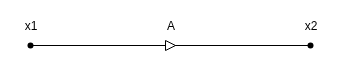

The diagram above was exported from draw.io. Its source (the exported page's mxGraphModel, read from the mxfile embedded in the PNG):
<mxGraphModel dx="634" dy="515" grid="1" gridSize="10" guides="1" tooltips="1" connect="1" arrows="1" fold="1" page="1" pageScale="1" pageWidth="850" pageHeight="1100" math="0" shadow="0">
  <root>
    <mxCell id="0" />
    <mxCell id="1" parent="0" />
    <mxCell id="pmLVAe70NvS6EIDa526Z-1" value="" style="endArrow=none;html=1;rounded=0;" edge="1" parent="1">
      <mxGeometry width="50" height="50" relative="1" as="geometry">
        <mxPoint x="200" y="160" as="sourcePoint" />
        <mxPoint x="480" y="160" as="targetPoint" />
      </mxGeometry>
    </mxCell>
    <mxCell id="pmLVAe70NvS6EIDa526Z-2" value="" style="shape=waypoint;sketch=0;size=6;pointerEvents=1;points=[];fillColor=none;resizable=0;rotatable=0;perimeter=centerPerimeter;snapToPoint=1;" vertex="1" parent="1">
      <mxGeometry x="190" y="150" width="20" height="20" as="geometry" />
    </mxCell>
    <mxCell id="pmLVAe70NvS6EIDa526Z-3" value="" style="shape=waypoint;sketch=0;size=6;pointerEvents=1;points=[];fillColor=none;resizable=0;rotatable=0;perimeter=centerPerimeter;snapToPoint=1;" vertex="1" parent="1">
      <mxGeometry x="470" y="150" width="20" height="20" as="geometry" />
    </mxCell>
    <mxCell id="pmLVAe70NvS6EIDa526Z-5" value="" style="triangle;whiteSpace=wrap;html=1;" vertex="1" parent="1">
      <mxGeometry x="335" y="155" width="10" height="10" as="geometry" />
    </mxCell>
    <mxCell id="pmLVAe70NvS6EIDa526Z-6" value="x1" style="text;html=1;align=center;verticalAlign=middle;resizable=0;points=[];autosize=1;strokeColor=none;fillColor=none;" vertex="1" parent="1">
      <mxGeometry x="180" y="125" width="40" height="30" as="geometry" />
    </mxCell>
    <mxCell id="pmLVAe70NvS6EIDa526Z-7" value="x2" style="text;html=1;align=center;verticalAlign=middle;resizable=0;points=[];autosize=1;strokeColor=none;fillColor=none;" vertex="1" parent="1">
      <mxGeometry x="460" y="125" width="40" height="30" as="geometry" />
    </mxCell>
    <mxCell id="pmLVAe70NvS6EIDa526Z-8" value="A" style="text;html=1;align=center;verticalAlign=middle;resizable=0;points=[];autosize=1;strokeColor=none;fillColor=none;" vertex="1" parent="1">
      <mxGeometry x="325" y="125" width="30" height="30" as="geometry" />
    </mxCell>
  </root>
</mxGraphModel>